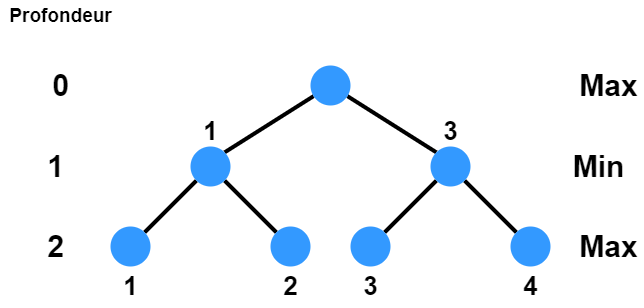

The diagram above was exported from draw.io. Its source (the exported page's mxGraphModel, read from the mxfile embedded in the PNG):
<mxGraphModel dx="1021" dy="678" grid="1" gridSize="10" guides="1" tooltips="1" connect="1" arrows="1" fold="1" page="1" pageScale="1.5" pageWidth="1169" pageHeight="827" background="none" math="0" shadow="0">
  <root>
    <mxCell id="0" />
    <mxCell id="1" parent="0" />
    <mxCell id="UCap-ShgS9vVqZ-3nRy3-64" style="edgeStyle=none;rounded=1;orthogonalLoop=1;jettySize=auto;html=1;entryX=1;entryY=0;entryDx=0;entryDy=0;endArrow=none;endFill=0;strokeWidth=4;" edge="1" parent="1" source="UCap-ShgS9vVqZ-3nRy3-55" target="UCap-ShgS9vVqZ-3nRy3-58">
      <mxGeometry relative="1" as="geometry" />
    </mxCell>
    <mxCell id="UCap-ShgS9vVqZ-3nRy3-65" style="edgeStyle=none;rounded=1;orthogonalLoop=1;jettySize=auto;html=1;entryX=0;entryY=0;entryDx=0;entryDy=0;endArrow=none;endFill=0;strokeWidth=4;" edge="1" parent="1" source="UCap-ShgS9vVqZ-3nRy3-55" target="UCap-ShgS9vVqZ-3nRy3-59">
      <mxGeometry relative="1" as="geometry" />
    </mxCell>
    <mxCell id="UCap-ShgS9vVqZ-3nRy3-55" value="" style="ellipse;whiteSpace=wrap;html=1;aspect=fixed;fillColor=#3399FF;fontColor=#3399FF;strokeColor=none;" vertex="1" parent="1">
      <mxGeometry x="760" y="240" width="40" height="40" as="geometry" />
    </mxCell>
    <mxCell id="UCap-ShgS9vVqZ-3nRy3-66" style="edgeStyle=none;rounded=1;orthogonalLoop=1;jettySize=auto;html=1;entryX=1;entryY=0;entryDx=0;entryDy=0;endArrow=none;endFill=0;strokeWidth=4;" edge="1" parent="1" source="UCap-ShgS9vVqZ-3nRy3-58" target="UCap-ShgS9vVqZ-3nRy3-60">
      <mxGeometry relative="1" as="geometry" />
    </mxCell>
    <mxCell id="UCap-ShgS9vVqZ-3nRy3-67" style="edgeStyle=none;rounded=1;orthogonalLoop=1;jettySize=auto;html=1;entryX=0;entryY=0;entryDx=0;entryDy=0;endArrow=none;endFill=0;strokeWidth=4;" edge="1" parent="1" source="UCap-ShgS9vVqZ-3nRy3-58" target="UCap-ShgS9vVqZ-3nRy3-61">
      <mxGeometry relative="1" as="geometry" />
    </mxCell>
    <mxCell id="UCap-ShgS9vVqZ-3nRy3-58" value="" style="ellipse;whiteSpace=wrap;html=1;aspect=fixed;fillColor=#3399FF;strokeColor=none;" vertex="1" parent="1">
      <mxGeometry x="640" y="321" width="40" height="40" as="geometry" />
    </mxCell>
    <mxCell id="UCap-ShgS9vVqZ-3nRy3-68" style="edgeStyle=none;rounded=1;orthogonalLoop=1;jettySize=auto;html=1;entryX=1;entryY=0;entryDx=0;entryDy=0;endArrow=none;endFill=0;strokeWidth=4;" edge="1" parent="1" source="UCap-ShgS9vVqZ-3nRy3-59" target="UCap-ShgS9vVqZ-3nRy3-62">
      <mxGeometry relative="1" as="geometry" />
    </mxCell>
    <mxCell id="UCap-ShgS9vVqZ-3nRy3-69" style="edgeStyle=none;rounded=1;orthogonalLoop=1;jettySize=auto;html=1;entryX=0;entryY=0;entryDx=0;entryDy=0;endArrow=none;endFill=0;strokeWidth=4;" edge="1" parent="1" source="UCap-ShgS9vVqZ-3nRy3-59" target="UCap-ShgS9vVqZ-3nRy3-63">
      <mxGeometry relative="1" as="geometry" />
    </mxCell>
    <mxCell id="UCap-ShgS9vVqZ-3nRy3-59" value="" style="ellipse;whiteSpace=wrap;html=1;aspect=fixed;fillColor=#3399FF;strokeColor=none;" vertex="1" parent="1">
      <mxGeometry x="880" y="321" width="40" height="40" as="geometry" />
    </mxCell>
    <mxCell id="UCap-ShgS9vVqZ-3nRy3-60" value="" style="ellipse;whiteSpace=wrap;html=1;aspect=fixed;fillColor=#3399FF;strokeColor=none;" vertex="1" parent="1">
      <mxGeometry x="560" y="401" width="40" height="40" as="geometry" />
    </mxCell>
    <mxCell id="UCap-ShgS9vVqZ-3nRy3-61" value="" style="ellipse;whiteSpace=wrap;html=1;aspect=fixed;fillColor=#3399FF;strokeColor=none;" vertex="1" parent="1">
      <mxGeometry x="720" y="401" width="40" height="40" as="geometry" />
    </mxCell>
    <mxCell id="UCap-ShgS9vVqZ-3nRy3-62" value="" style="ellipse;whiteSpace=wrap;html=1;aspect=fixed;fillColor=#3399FF;strokeColor=none;" vertex="1" parent="1">
      <mxGeometry x="800" y="401" width="40" height="40" as="geometry" />
    </mxCell>
    <mxCell id="UCap-ShgS9vVqZ-3nRy3-63" value="" style="ellipse;whiteSpace=wrap;html=1;aspect=fixed;fillColor=#3399FF;strokeColor=none;" vertex="1" parent="1">
      <mxGeometry x="960" y="401" width="40" height="40" as="geometry" />
    </mxCell>
    <mxCell id="UCap-ShgS9vVqZ-3nRy3-70" value="Profondeur" style="text;html=1;align=center;verticalAlign=middle;resizable=0;points=[];autosize=1;strokeColor=none;fillColor=none;strokeWidth=1;fontSize=19;fontStyle=1" vertex="1" parent="1">
      <mxGeometry x="450" y="175" width="120" height="30" as="geometry" />
    </mxCell>
    <mxCell id="UCap-ShgS9vVqZ-3nRy3-71" value="0" style="text;html=1;align=center;verticalAlign=middle;resizable=0;points=[];autosize=1;strokeColor=none;fillColor=none;strokeWidth=1;fontSize=30;fontStyle=1" vertex="1" parent="1">
      <mxGeometry x="495" y="240" width="30" height="40" as="geometry" />
    </mxCell>
    <mxCell id="UCap-ShgS9vVqZ-3nRy3-72" value="1" style="text;html=1;align=center;verticalAlign=middle;resizable=0;points=[];autosize=1;strokeColor=none;fillColor=none;strokeWidth=1;fontSize=30;fontStyle=1" vertex="1" parent="1">
      <mxGeometry x="490" y="321" width="30" height="40" as="geometry" />
    </mxCell>
    <mxCell id="UCap-ShgS9vVqZ-3nRy3-73" value="2" style="text;html=1;align=center;verticalAlign=middle;resizable=0;points=[];autosize=1;strokeColor=none;fillColor=none;strokeWidth=1;fontSize=30;fontStyle=1" vertex="1" parent="1">
      <mxGeometry x="490" y="401" width="30" height="40" as="geometry" />
    </mxCell>
    <mxCell id="UCap-ShgS9vVqZ-3nRy3-74" value="Max" style="text;html=1;align=center;verticalAlign=middle;resizable=0;points=[];autosize=1;strokeColor=none;fillColor=none;strokeWidth=1;fontSize=30;fontStyle=1" vertex="1" parent="1">
      <mxGeometry x="1023" y="240" width="70" height="40" as="geometry" />
    </mxCell>
    <mxCell id="UCap-ShgS9vVqZ-3nRy3-75" value="Max" style="text;html=1;align=center;verticalAlign=middle;resizable=0;points=[];autosize=1;strokeColor=none;fillColor=none;strokeWidth=1;fontSize=30;fontStyle=1" vertex="1" parent="1">
      <mxGeometry x="1023" y="401" width="70" height="40" as="geometry" />
    </mxCell>
    <mxCell id="UCap-ShgS9vVqZ-3nRy3-76" value="Min" style="text;html=1;align=center;verticalAlign=middle;resizable=0;points=[];autosize=1;strokeColor=none;fillColor=none;strokeWidth=1;fontSize=30;fontStyle=1" vertex="1" parent="1">
      <mxGeometry x="1013" y="321" width="70" height="40" as="geometry" />
    </mxCell>
    <mxCell id="UCap-ShgS9vVqZ-3nRy3-77" value="1" style="text;html=1;align=center;verticalAlign=middle;resizable=0;points=[];autosize=1;strokeColor=none;fillColor=none;strokeWidth=1;fontSize=26;fontStyle=1" vertex="1" parent="1">
      <mxGeometry x="645" y="286" width="30" height="40" as="geometry" />
    </mxCell>
    <mxCell id="UCap-ShgS9vVqZ-3nRy3-78" value="1" style="text;html=1;align=center;verticalAlign=middle;resizable=0;points=[];autosize=1;strokeColor=none;fillColor=none;strokeWidth=1;fontSize=26;fontStyle=1" vertex="1" parent="1">
      <mxGeometry x="565" y="441" width="30" height="40" as="geometry" />
    </mxCell>
    <mxCell id="UCap-ShgS9vVqZ-3nRy3-79" value="3" style="text;html=1;align=center;verticalAlign=middle;resizable=0;points=[];autosize=1;strokeColor=none;fillColor=none;strokeWidth=1;fontSize=26;fontStyle=1" vertex="1" parent="1">
      <mxGeometry x="885" y="286" width="30" height="40" as="geometry" />
    </mxCell>
    <mxCell id="UCap-ShgS9vVqZ-3nRy3-82" value="2" style="text;html=1;align=center;verticalAlign=middle;resizable=0;points=[];autosize=1;strokeColor=none;fillColor=none;strokeWidth=1;fontSize=26;fontStyle=1" vertex="1" parent="1">
      <mxGeometry x="725" y="441" width="30" height="40" as="geometry" />
    </mxCell>
    <mxCell id="UCap-ShgS9vVqZ-3nRy3-83" value="3" style="text;html=1;align=center;verticalAlign=middle;resizable=0;points=[];autosize=1;strokeColor=none;fillColor=none;strokeWidth=1;fontSize=26;fontStyle=1" vertex="1" parent="1">
      <mxGeometry x="805" y="441" width="30" height="40" as="geometry" />
    </mxCell>
    <mxCell id="UCap-ShgS9vVqZ-3nRy3-84" value="4" style="text;html=1;align=center;verticalAlign=middle;resizable=0;points=[];autosize=1;strokeColor=none;fillColor=none;strokeWidth=1;fontSize=26;fontStyle=1" vertex="1" parent="1">
      <mxGeometry x="965" y="441" width="30" height="40" as="geometry" />
    </mxCell>
  </root>
</mxGraphModel>